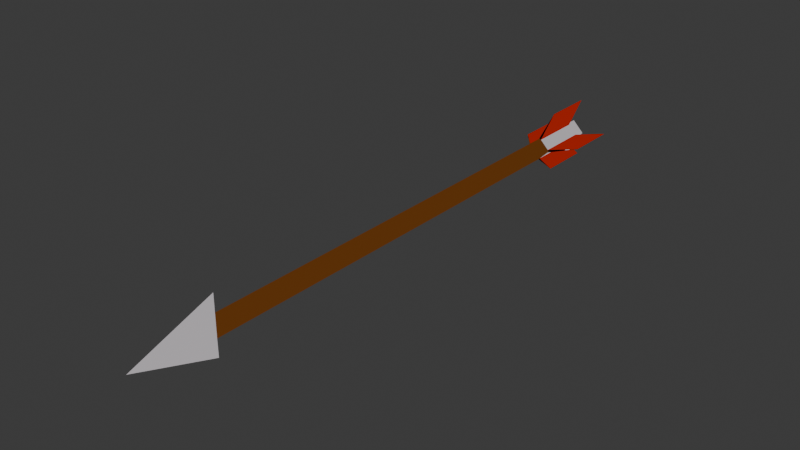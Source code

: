 # Source: Arrow_GameJam.blend  (saved by Blender 4.0.36; exported with 4.5.12 LTS)
import bpy
from mathutils import Matrix  # noqa: F401  (used for matrix-valued properties, if any)

bpy.ops.wm.read_factory_settings(use_empty=True)
scene = bpy.context.scene
scene.name = 'Scene'

# ---- collections
col_collection = bpy.data.collections.new('Collection'); scene.collection.children.link(col_collection)

# ---- images (referenced by path relative to the original .blend; pixels are not part of the script)
import os
ASSET_DIR = os.environ.get("B2B_ASSET_DIR", "")  # directory of the original .blend (textures are referenced by path, not embedded)
HERE = os.path.dirname(os.path.abspath(__file__))  # packed textures are extracted next to this script under _unpacked/

def load_image(name, relpath, width, height, colorspace="sRGB"):
    """Load a texture the original file referenced (path relative to the .blend, or extracted next to this script)."""
    p = next((c for c in (os.path.join(HERE, relpath), os.path.join(ASSET_DIR, relpath)) if relpath and os.path.exists(c)), "")
    if p:
        img = bpy.data.images.load(p, check_existing=True)
        img.name = name
    else:  # same state as the original file: an image datablock whose file is absent (Cycles renders it pink)
        img = bpy.data.images.new(name, width, height)
        img.source = "FILE"
        img.filepath = "//" + (relpath or name)
    img.colorspace_settings.name = colorspace
    return img
img_arrow_basecolor = load_image('Arrow_basecolor', '_unpacked/Arrow_basecolor.e6645bec.png', 1024, 1024, 'sRGB')

# ---- materials (node trees are filled in below, after node groups)
mat_material_002 = bpy.data.materials.new('Material.002')
mat_material_002.use_transparent_shadow = False
mat_material_002.roughness = 0.5528
mat_material_002.specular_intensity = 1.0
mat_material_002.metallic = 1.0

# ---- material node trees
mat_material_002.use_nodes = True; mat_material_002.node_tree.nodes.clear()
_N = mat_material_002.node_tree.nodes; _L = mat_material_002.node_tree.links
n0 = _N.new('ShaderNodeOutputMaterial'); n0.name = 'Material Output'; n0.location = (300, 300)
n1 = _N.new('ShaderNodeTexImage'); n1.name = 'Image Texture'; n1.location = (-108, 277)
n1.image = img_arrow_basecolor
_L.new(n1.outputs[0], n0.inputs[0])
n0.is_active_output = True

# ---- world
world_world = bpy.data.worlds.new('World'); scene.world = world_world
world_world.use_nodes = True; world_world.node_tree.nodes.clear()
_N = world_world.node_tree.nodes; _L = world_world.node_tree.links
n0 = _N.new('ShaderNodeOutputWorld'); n0.name = 'World Output'; n0.location = (300, 300)
n1 = _N.new('ShaderNodeBackground'); n1.name = 'Background'; n1.location = (10, 300)
n1.inputs[0].default_value = (0.05088, 0.05088, 0.05088, 1.0)
_L.new(n1.outputs[0], n0.inputs[0])
n0.is_active_output = True
world_world.color = (0.05088, 0.05088, 0.05088)
world_world.use_sun_shadow = False
world_world.sun_shadow_jitter_overblur = 0.0

# ---- meshes
me_plane_001 = bpy.data.meshes.new('Plane.001')
me_plane_001.from_pydata([(3.954e-05, 2.273, -0.05009), (-0.04996, 2.273, -8.537e-05), (0.05004, 2.273, -8.537e-05), (3.954e-05, 2.273, 0.04991), (3.954e-05, 2.148, -0.1319), (3.954e-05, 2.378, -0.1319), (3.954e-05, 2.043, -0.05009), (0.05004, 2.043, -8.535e-05), (-0.04996, 2.043, -8.535e-05), (3.954e-05, 2.043, 0.04991), (0.04375, 2.273, 0.006207), (-0.006253, 2.273, -0.04379), (0.04375, 2.043, 0.006207), (-0.006253, 2.043, -0.04379), (-0.04421, 2.273, -0.005839), (-0.04421, 2.043, -0.005839), (0.005793, 2.273, 0.04416), (0.005793, 2.043, 0.04416), (-0.04475, 2.273, 0.00513), (0.005255, 2.273, -0.04487), (-0.04475, 2.043, 0.00513), (0.005255, 2.043, -0.04487), (-0.004978, 2.273, 0.0449), (-0.004978, 2.043, 0.0449), (0.04502, 2.273, -0.005103), (0.04502, 2.043, -0.005103), (3.954e-05, 2.378, 0.1317), (3.954e-05, 2.148, 0.1317), (-0.1317, 2.378, -8.538e-05), (-0.1317, 2.148, -8.536e-05), (0.1318, 2.378, -8.538e-05), (0.1318, 2.148, -8.536e-05), (0.05004, 2.323, -8.537e-05), (3.954e-05, 2.323, 0.04991), (3.954e-05, 2.323, -0.05009), (-0.04996, 2.323, -8.537e-05), (0.05004, 0.0896, -8.521e-05), (3.954e-05, 0.0896, 0.04991), (3.954e-05, 0.0896, -0.05009), (-0.04996, 0.0896, -8.521e-05), (0.06081, 0.09665, -8.521e-05), (-0.06073, 0.09665, -8.521e-05), (3.954e-05, 0.1468, 0.1254), (3.954e-05, 0.1468, -0.1256), (3.954e-05, -0.2156, -8.518e-05), (3.954e-05, 2.273, -0.05009), (-0.04996, 2.273, -8.537e-05), (0.05004, 2.273, -8.537e-05), (3.954e-05, 2.273, 0.04991), (3.954e-05, 2.043, -0.05009), (0.05004, 2.043, -8.535e-05), (-0.04996, 2.043, -8.535e-05), (3.954e-05, 2.043, 0.04991), (0.04375, 2.273, 0.006207), (-0.006253, 2.273, -0.04379), (0.04375, 2.043, 0.006207), (-0.006253, 2.043, -0.04379), (-0.04421, 2.273, -0.005839), (-0.04421, 2.043, -0.005839), (0.005793, 2.273, 0.04416), (0.005793, 2.043, 0.04416), (-0.04475, 2.273, 0.00513), (0.005255, 2.273, -0.04487), (-0.04475, 2.043, 0.00513), (0.005255, 2.043, -0.04487), (-0.004978, 2.273, 0.0449), (-0.004978, 2.043, 0.0449), (0.04502, 2.273, -0.005103), (0.04502, 2.043, -0.005103)], [], [(6, 4, 21), (4, 6, 13), (5, 0, 19), (0, 5, 11), (5, 19, 21, 4), (11, 5, 4, 13), (27, 23, 9), (3, 22, 26), (9, 17, 27), (26, 16, 3), (26, 27, 17, 16), (22, 23, 27, 26), (29, 8, 20), (8, 29, 15), (18, 28, 29, 20), (1, 28, 18), (1, 14, 28), (28, 14, 15, 29), (7, 31, 12), (7, 25, 31), (30, 2, 10), (2, 30, 24), (30, 10, 12, 31), (24, 30, 31, 25), (39, 38, 36, 37), (51, 58, 56, 49, 38, 39), (49, 64, 68, 50, 36, 38), (52, 66, 63, 51, 39, 37), (50, 55, 60, 52, 37, 36), (40, 42, 44), (44, 43, 40), (41, 43, 44), (44, 42, 41), (40, 36, 37, 42), (43, 38, 36, 40), (42, 37, 39, 41), (41, 39, 38, 43), (57, 54, 56, 58), (53, 59, 60, 55), (65, 61, 63, 66), (62, 67, 68, 64), (35, 46, 61, 65, 48, 33), (46, 35, 34, 45, 54, 57), (45, 34, 32, 47, 67, 62), (33, 48, 59, 53, 47, 32), (33, 32, 34, 35)])
me_plane_001.polygons.foreach_set('use_smooth', [True] * 46)
_k = set([(0, 5), (1, 28), (2, 30), (3, 26), (4, 5), (4, 6), (4, 13), (4, 21), (5, 11), (5, 19), (7, 31), (8, 29), (9, 27), (10, 30), (12, 31), (14, 28), (15, 29), (16, 26), (17, 27), (18, 28), (20, 29), (22, 26), (23, 27), (24, 30), (25, 31), (26, 27), (28, 29), (30, 31), (32, 33), (32, 34), (32, 47), (33, 35), (33, 48), (34, 35), (34, 45), (35, 46), (36, 40), (36, 50), (37, 42), (37, 52), (38, 43), (38, 49), (39, 41), (39, 51), (40, 42), (40, 43), (40, 44), (41, 42), (41, 43), (41, 44), (42, 44), (43, 44)])
me_plane_001.attributes.new('sharp_edge', 'BOOLEAN', 'EDGE').data.foreach_set('value', [ (min(e.vertices), max(e.vertices)) in _k for e in me_plane_001.edges])
_uv = me_plane_001.uv_layers.new(name='UVMap')
_uv.uv.foreach_set('vector', [0.8682, 0.462, 0.7672, 0.3289, 0.8746, 0.462, 0.1459, 0.3289, 0.04487, 0.462, 0.03704, 0.462, 0.9546, 0.03795, 0.9551, 0.1711, 0.9487, 0.1711, 0.9551, 0.1711, 0.9546, 0.03795, 0.963, 0.1711, 0.8956, 0.4664, 0.9505, 0.5345, 0.9505, 0.6833, 0.8956, 0.6152, 0.5222, 0.5345, 0.5779, 0.4664, 0.5779, 0.6152, 0.5222, 0.6833, 0.962, 0.3803, 0.9487, 0.2478, 0.9549, 0.2474, 0.1174, 0.7911, 0.1221, 0.787, 0.1221, 0.9596, 0.9549, 0.2474, 0.962, 0.247, 0.962, 0.3803, 0.03704, 0.7111, 0.03704, 0.538, 0.04254, 0.5426, 0.8577, 0.4664, 0.8577, 0.6152, 0.8024, 0.6833, 0.8024, 0.5345, 0.5482, 0.8912, 0.5482, 0.7515, 0.5996, 0.8155, 0.5996, 0.9552, 0.5102, 0.8289, 0.4092, 0.962, 0.4028, 0.962, 0.8746, 0.5384, 0.8675, 0.6713, 0.8675, 0.538, 0.6352, 0.8155, 0.6867, 0.7515, 0.6867, 0.8912, 0.6352, 0.9552, 0.7934, 0.538, 0.7934, 0.6711, 0.787, 0.538, 0.1166, 0.5426, 0.1221, 0.538, 0.1221, 0.7111, 0.7093, 0.4664, 0.7646, 0.5345, 0.7646, 0.6833, 0.7093, 0.6152, 0.2278, 0.03795, 0.3287, 0.1711, 0.2199, 0.03795, 0.7932, 0.8801, 0.787, 0.8801, 0.7932, 0.747, 0.9565, 0.5897, 0.9487, 0.4568, 0.9565, 0.4562, 0.03704, 0.9556, 0.0418, 0.7871, 0.0418, 0.9596, 0.6714, 0.6833, 0.6157, 0.6152, 0.6157, 0.4664, 0.6714, 0.5345, 0.7227, 0.8155, 0.7741, 0.7515, 0.7741, 0.8912, 0.7227, 0.9552, 0.5278, 0.4258, 0.5278, 0.3949, 0.5954, 0.3949, 0.5954, 0.4258, 0.2783, 0.1352, 0.286, 0.1352, 0.3372, 0.1352, 0.3457, 0.1352, 0.3457, 0.9869, 0.2783, 0.9868, 0.1535, 0.1352, 0.1605, 0.1352, 0.2141, 0.1352, 0.2209, 0.1352, 0.2209, 0.9868, 0.1535, 0.9869, 0.02868, 0.1352, 0.03544, 0.1352, 0.08908, 0.1352, 0.09612, 0.1352, 0.09612, 0.9868, 0.02868, 0.9869, 0.4031, 0.1352, 0.4115, 0.1352, 0.4627, 0.1352, 0.4705, 0.1352, 0.4705, 0.9869, 0.4031, 0.9868, 0.6973, 0.2405, 0.8094, 0.204, 0.8094, 0.3688, 0.8094, 0.01309, 0.8094, 0.1778, 0.6973, 0.1413, 0.5278, 0.04959, 0.6399, 0.01309, 0.6399, 0.1778, 0.6399, 0.204, 0.6399, 0.3688, 0.5278, 0.3323, 0.8668, 0.07392, 0.876, 0.07187, 0.9399, 0.082, 0.9713, 0.1116, 0.8668, 0.01309, 0.8982, 0.04273, 0.876, 0.07187, 0.8668, 0.07392, 0.9713, 0.1116, 0.9399, 0.082, 0.9621, 0.05285, 0.9713, 0.0508, 0.9713, 0.0508, 0.9621, 0.05285, 0.8982, 0.04273, 0.8668, 0.01309, 0.286, 0.0349, 0.3372, 0.03496, 0.3372, 0.1352, 0.286, 0.1352, 0.4115, 0.0349, 0.4627, 0.03497, 0.4627, 0.1352, 0.4115, 0.1352, 0.03544, 0.03497, 0.08908, 0.0349, 0.08908, 0.1352, 0.03544, 0.1352, 0.1605, 0.03497, 0.2141, 0.0349, 0.2141, 0.1352, 0.1605, 0.1352, 0.09612, 0.01309, 0.09612, 0.03489, 0.08908, 0.0349, 0.03544, 0.03497, 0.02868, 0.03498, 0.02868, 0.01318, 0.2783, 0.03489, 0.2783, 0.01309, 0.3457, 0.01318, 0.3457, 0.03498, 0.3372, 0.03496, 0.286, 0.0349, 0.1535, 0.03498, 0.1535, 0.01318, 0.2209, 0.01309, 0.2209, 0.03489, 0.2141, 0.0349, 0.1605, 0.03497, 0.4705, 0.01318, 0.4705, 0.03498, 0.4627, 0.03497, 0.4115, 0.0349, 0.4031, 0.03489, 0.4031, 0.01309, 0.6973, 0.3949, 0.7649, 0.3949, 0.7649, 0.4258, 0.6973, 0.4258])
me_plane_001.materials.append(mat_material_002)
me_plane_001.use_paint_bone_selection = False
me_plane_001.use_paint_mask = True
me_plane_001.update()
me_plane_001.normals_split_custom_set([tuple(v) for v in zip(*[iter([0.6197, -0.4816, -0.6197, 0.6197, -0.4816, -0.6197, 0.6197, -0.4816, -0.6197, -0.6197, -0.4816, -0.6197, -0.6197, -0.4816, -0.6197, -0.6197, -0.4816, -0.6197, -0.6197, 0.4816, 0.6197, -0.6197, 0.4816, 0.6197, -0.6197, 0.4816, 0.6197, 0.6197, 0.4816, 0.6197, 0.6197, 0.4816, 0.6197, 0.6197, 0.4816, 0.6197, 0.9982, 2.904e-09, -0.05984, 0.9982, 2.904e-09, -0.05984, 0.9982, 2.904e-09, -0.05984, 0.9982, 2.904e-09, -0.05984, -0.9975, 2.866e-09, -0.07126, -0.9975, 2.866e-09, -0.07126, -0.9975, 2.866e-09, -0.07126, -0.9975, 2.866e-09, -0.07126, -0.6197, -0.4816, 0.6197, -0.6197, -0.4816, 0.6197, -0.6197, -0.4816, 0.6197, 0.6197, 0.4816, -0.6197, 0.6197, 0.4816, -0.6197, 0.6197, 0.4816, -0.6197, 0.6197, -0.4816, 0.6197, 0.6197, -0.4816, 0.6197, 0.6197, -0.4816, 0.6197, -0.6197, 0.4816, -0.6197, -0.6197, 0.4816, -0.6197, -0.6197, 0.4816, -0.6197, 0.9978, 6.481e-10, 0.06559, 0.9978, 6.481e-10, 0.06559, 0.9978, 6.481e-10, 0.06559, 0.9978, 6.481e-10, 0.06559, -0.9983, 3.668e-09, 0.05771, -0.9983, 3.668e-09, 0.05771, -0.9983, 3.668e-09, 0.05771, -0.9983, 3.668e-09, 0.05771, -0.6197, -0.4816, 0.6197, -0.6197, -0.4816, 0.6197, -0.6197, -0.4816, 0.6197, -0.6197, -0.4816, -0.6197, -0.6197, -0.4816, -0.6197, -0.6197, -0.4816, -0.6197, -0.05984, 8.421e-08, 0.9982, -0.05984, 8.421e-08, 0.9982, -0.05984, 8.421e-08, 0.9982, -0.05984, 8.421e-08, 0.9982, 0.6197, 0.4816, -0.6197, 0.6197, 0.4816, -0.6197, 0.6197, 0.4816, -0.6197, 0.6197, 0.4816, 0.6197, 0.6197, 0.4816, 0.6197, 0.6197, 0.4816, 0.6197, -0.06559, -7.789e-08, -0.9978, -0.06559, -7.789e-08, -0.9978, -0.06559, -7.789e-08, -0.9978, -0.06559, -7.789e-08, -0.9978, 0.6197, -0.4816, 0.6197, 0.6197, -0.4816, 0.6197, 0.6197, -0.4816, 0.6197, 0.6197, -0.4816, -0.6197, 0.6197, -0.4816, -0.6197, 0.6197, -0.4816, -0.6197, -0.6197, 0.4816, -0.6197, -0.6197, 0.4816, -0.6197, -0.6197, 0.4816, -0.6197, -0.6197, 0.4816, 0.6197, -0.6197, 0.4816, 0.6197, -0.6197, 0.4816, 0.6197, 0.07126, 8.312e-08, 0.9975, 0.07126, 8.312e-08, 0.9975, 0.07126, 8.312e-08, 0.9975, 0.07126, 8.312e-08, 0.9975, 0.05771, -7.714e-08, -0.9983, 0.05771, -7.714e-08, -0.9983, 0.05771, -7.714e-08, -0.9983, 0.05771, -7.714e-08, -0.9983, 0.0, -1.0, 0.0, 0.0, -1.0, 0.0, 0.0, -1.0, 0.0, 0.0, -1.0, 0.0, -0.7071, -5.225e-08, -0.7071, -0.7071, -5.684e-08, -0.7071, -0.7071, -5.684e-08, -0.7071, -0.7071, -5.225e-08, -0.7071, -0.7071, -5.225e-08, -0.7071, -0.7071, -5.225e-08, -0.7071, 0.7071, -5.225e-08, -0.7071, 0.7071, -5.283e-08, -0.7071, 0.7071, -5.283e-08, -0.7071, 0.7071, -5.225e-08, -0.7071, 0.7071, -5.225e-08, -0.7071, 0.7071, -5.225e-08, -0.7071, -0.7071, 5.309e-08, 0.7071, -0.7071, 5.039e-08, 0.7071, -0.7071, 5.039e-08, 0.7071, -0.7071, 5.309e-08, 0.7071, -0.7071, 5.309e-08, 0.7071, -0.7071, 5.309e-08, 0.7071, 0.7071, 5.309e-08, 0.7071, 0.7071, 5.425e-08, 0.7071, 0.7071, 5.425e-08, 0.7071, 0.7071, 5.309e-08, 0.7071, 0.7071, 5.309e-08, 0.7071, 0.7071, 5.309e-08, 0.7071, 0.8594, -0.1673, 0.4831, 0.8594, -0.1673, 0.4831, 0.8594, -0.1673, 0.4831, 0.8594, -0.1673, -0.4831, 0.8594, -0.1673, -0.4831, 0.8594, -0.1673, -0.4831, -0.8594, -0.1673, -0.4831, -0.8594, -0.1673, -0.4831, -0.8594, -0.1673, -0.4831, -0.8594, -0.1673, 0.4831, -0.8594, -0.1673, 0.4831, -0.8594, -0.1673, 0.4831, -0.5051, 0.6915, -0.5164, -0.5051, 0.6915, -0.5164, -0.5051, 0.6915, -0.5164, -0.5051, 0.6915, -0.5164, -0.5051, 0.6915, 0.5164, -0.5051, 0.6915, 0.5164, -0.5051, 0.6915, 0.5164, -0.5051, 0.6915, 0.5164, 0.5051, 0.6915, -0.5164, 0.5051, 0.6915, -0.5164, 0.5051, 0.6915, -0.5164, 0.5051, 0.6915, -0.5164, 0.5051, 0.6915, 0.5164, 0.5051, 0.6915, 0.5164, 0.5051, 0.6915, 0.5164, 0.5051, 0.6915, 0.5164, -0.7071, -6.591e-08, -0.7071, -0.7071, -6.591e-08, -0.7071, -0.7071, -5.684e-08, -0.7071, -0.7071, -5.684e-08, -0.7071, 0.7071, 5.998e-08, 0.7071, 0.7071, 5.998e-08, 0.7071, 0.7071, 5.425e-08, 0.7071, 0.7071, 5.425e-08, 0.7071, -0.7071, 6.802e-08, 0.7071, -0.7071, 6.802e-08, 0.7071, -0.7071, 5.039e-08, 0.7071, -0.7071, 5.039e-08, 0.7071, 0.7071, -8.385e-08, -0.7071, 0.7071, -8.385e-08, -0.7071, 0.7071, -5.283e-08, -0.7071, 0.7071, -5.283e-08, -0.7071, -0.7071, 7.953e-08, 0.7071, -0.7071, 7.953e-08, 0.7071, -0.7071, 6.802e-08, 0.7071, -0.7071, 6.802e-08, 0.7071, -0.7071, 7.953e-08, 0.7071, -0.7071, 7.953e-08, 0.7071, -0.7071, -6.585e-08, -0.7071, -0.7071, -6.585e-08, -0.7071, -0.7071, -6.585e-08, -0.7071, -0.7071, -6.585e-08, -0.7071, -0.7071, -6.591e-08, -0.7071, -0.7071, -6.591e-08, -0.7071, 0.7071, -9.878e-08, -0.7071, 0.7071, -9.878e-08, -0.7071, 0.7071, -9.878e-08, -0.7071, 0.7071, -9.878e-08, -0.7071, 0.7071, -8.385e-08, -0.7071, 0.7071, -8.385e-08, -0.7071, 0.7071, 6.168e-08, 0.7071, 0.7071, 6.168e-08, 0.7071, 0.7071, 5.998e-08, 0.7071, 0.7071, 5.998e-08, 0.7071, 0.7071, 6.168e-08, 0.7071, 0.7071, 6.168e-08, 0.7071, 0.0, 1.0, 0.0, 0.0, 1.0, 0.0, 0.0, 1.0, 0.0, 0.0, 1.0, 0.0])] * 3)])

# ---- objects
ob_arrow = bpy.data.objects.new('Arrow', me_plane_001)

# ---- transforms, parenting, visibility, modifiers, constraints
ob_arrow.location = (0.0, 0.0, 0.0)
ob_arrow.color = (0.8, 0.8, 0.8, 1.0)

# ---- collection membership
col_collection.objects.link(ob_arrow)

# ---- scene / render settings (as saved in the file)
scene.frame_start = 1; scene.frame_end = 250; scene.frame_set(1)
scene.render.engine = 'BLENDER_EEVEE_NEXT'
scene.cycles.sampling_pattern = 'TABULATED_SOBOL'
bpy.context.view_layer.update()

# ---- added for rendering (the .blend has no active camera and no usable light): camera, sun
cam_auto = bpy.data.cameras.new('AutoCamera')
cam_auto.lens = 50.0
cam_auto.sensor_width = 36.0
cam_auto.clip_end = 1000.0
ob_auto_camera = bpy.data.objects.new('AutoCamera', cam_auto)
scene.collection.objects.link(ob_auto_camera)
ob_auto_camera.location = (2.42474, -1.82823, 1.93967)
ob_auto_camera.rotation_euler = (1.09748, -7.21219e-08, 0.694738)
scene.camera = ob_auto_camera
light_auto_sun = bpy.data.lights.new('AutoSun', 'SUN')
light_auto_sun.energy = 3.0
light_auto_sun.angle = 0.0523599
ob_auto_sun = bpy.data.objects.new('AutoSun', light_auto_sun)
scene.collection.objects.link(ob_auto_sun)
ob_auto_sun.rotation_euler = (0.872665, 0.174533, 0.523599)
bpy.context.view_layer.update()
